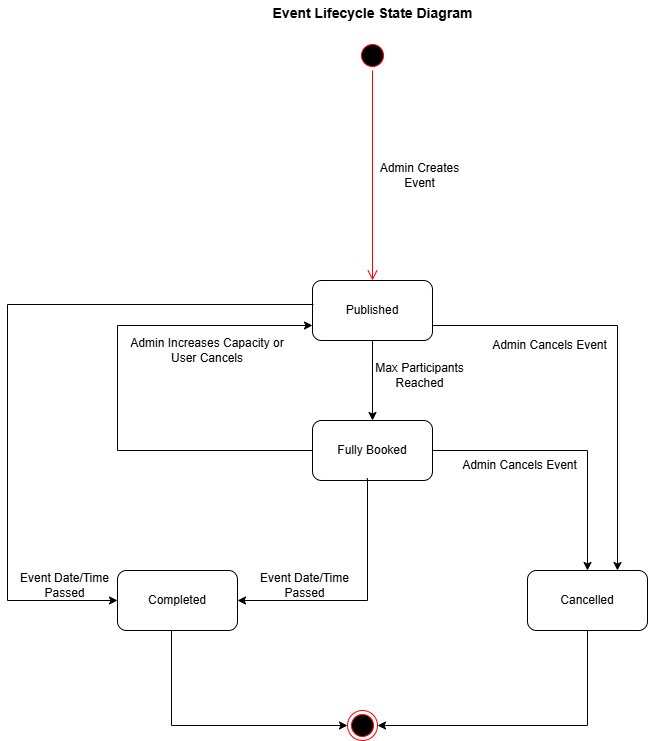

The diagram above was exported from draw.io. Its source (the exported page's mxGraphModel, read from the mxfile embedded in the PNG):
<mxGraphModel dx="713" dy="483" grid="1" gridSize="10" guides="1" tooltips="1" connect="1" arrows="1" fold="1" page="1" pageScale="1" pageWidth="1169" pageHeight="1654" math="0" shadow="0">
  <root>
    <mxCell id="0" />
    <mxCell id="1" parent="0" />
    <mxCell id="EgkUmem5MtkFPbc3UsYA-1" parent="1" style="ellipse;html=1;shape=startState;fillColor=#000000;strokeColor=#ff0000;" value="" vertex="1">
      <mxGeometry height="30" width="30" x="550" y="110" as="geometry" />
    </mxCell>
    <mxCell id="EgkUmem5MtkFPbc3UsYA-2" edge="1" parent="1" source="EgkUmem5MtkFPbc3UsYA-1" style="edgeStyle=orthogonalEdgeStyle;html=1;verticalAlign=bottom;endArrow=open;endSize=8;strokeColor=#ff0000;rounded=0;entryX=0.5;entryY=0;entryDx=0;entryDy=0;" target="sqfRQDQbJ4T6BFlzISik-3" value="">
      <mxGeometry relative="1" as="geometry">
        <mxPoint x="565" y="210" as="targetPoint" />
      </mxGeometry>
    </mxCell>
    <mxCell id="sqfRQDQbJ4T6BFlzISik-2" parent="1" style="text;html=1;whiteSpace=wrap;strokeColor=none;fillColor=none;align=center;verticalAlign=middle;rounded=0;" value="Admin Creates Event" vertex="1">
      <mxGeometry height="30" width="105" x="560" y="230" as="geometry" />
    </mxCell>
    <mxCell id="sqfRQDQbJ4T6BFlzISik-3" parent="1" style="rounded=1;whiteSpace=wrap;html=1;" value="Published" vertex="1">
      <mxGeometry height="60" width="120" x="505" y="350" as="geometry" />
    </mxCell>
    <mxCell id="sqfRQDQbJ4T6BFlzISik-18" edge="1" parent="1" source="sqfRQDQbJ4T6BFlzISik-10" style="edgeStyle=orthogonalEdgeStyle;rounded=0;orthogonalLoop=1;jettySize=auto;html=1;" target="sqfRQDQbJ4T6BFlzISik-17" value="">
      <mxGeometry relative="1" as="geometry" />
    </mxCell>
    <mxCell id="sqfRQDQbJ4T6BFlzISik-10" parent="1" style="rounded=1;whiteSpace=wrap;html=1;" value="Fully Booked" vertex="1">
      <mxGeometry height="60" width="120" x="505" y="490" as="geometry" />
    </mxCell>
    <mxCell id="sqfRQDQbJ4T6BFlzISik-12" parent="1" style="text;html=1;whiteSpace=wrap;strokeColor=none;fillColor=none;align=center;verticalAlign=middle;rounded=0;" value="Max Participants Reached" vertex="1">
      <mxGeometry height="30" width="105" x="560" y="430" as="geometry" />
    </mxCell>
    <mxCell id="sqfRQDQbJ4T6BFlzISik-15" edge="1" parent="1" source="sqfRQDQbJ4T6BFlzISik-10" style="edgeStyle=orthogonalEdgeStyle;rounded=0;orthogonalLoop=1;jettySize=auto;html=1;exitX=0;exitY=0.5;exitDx=0;exitDy=0;entryX=0;entryY=0.75;entryDx=0;entryDy=0;" target="sqfRQDQbJ4T6BFlzISik-3" value="">
      <mxGeometry relative="1" as="geometry">
        <Array as="points">
          <mxPoint x="310" y="520" />
          <mxPoint x="310" y="395" />
        </Array>
        <mxPoint x="370" y="520" as="sourcePoint" />
        <mxPoint x="370" y="600" as="targetPoint" />
      </mxGeometry>
    </mxCell>
    <mxCell id="sqfRQDQbJ4T6BFlzISik-16" parent="1" style="text;html=1;whiteSpace=wrap;strokeColor=none;fillColor=none;align=center;verticalAlign=middle;rounded=0;" value="Admin Increases Capacity or User Cancels" vertex="1">
      <mxGeometry height="40" width="160" x="320" y="400" as="geometry" />
    </mxCell>
    <mxCell id="sqfRQDQbJ4T6BFlzISik-17" parent="1" style="rounded=1;whiteSpace=wrap;html=1;" value="Cancelled" vertex="1">
      <mxGeometry height="60" width="120" x="720" y="640" as="geometry" />
    </mxCell>
    <mxCell id="sqfRQDQbJ4T6BFlzISik-19" parent="1" style="rounded=1;whiteSpace=wrap;html=1;" value="Completed" vertex="1">
      <mxGeometry height="60" width="120" x="310" y="640" as="geometry" />
    </mxCell>
    <mxCell id="sqfRQDQbJ4T6BFlzISik-21" parent="1" style="text;html=1;whiteSpace=wrap;strokeColor=none;fillColor=none;align=center;verticalAlign=middle;rounded=0;" value="Admin Cancels Event" vertex="1">
      <mxGeometry height="30" width="125" x="650" y="520" as="geometry" />
    </mxCell>
    <mxCell id="sqfRQDQbJ4T6BFlzISik-22" edge="1" parent="1" source="sqfRQDQbJ4T6BFlzISik-3" style="edgeStyle=orthogonalEdgeStyle;rounded=0;orthogonalLoop=1;jettySize=auto;html=1;exitX=1;exitY=0.75;exitDx=0;exitDy=0;entryX=0.75;entryY=0;entryDx=0;entryDy=0;" target="sqfRQDQbJ4T6BFlzISik-17" value="">
      <mxGeometry relative="1" as="geometry">
        <mxPoint x="820" y="400" as="sourcePoint" />
        <mxPoint x="820" y="480" as="targetPoint" />
      </mxGeometry>
    </mxCell>
    <mxCell id="sqfRQDQbJ4T6BFlzISik-23" parent="1" style="text;html=1;whiteSpace=wrap;strokeColor=none;fillColor=none;align=center;verticalAlign=middle;rounded=0;" value="Admin Cancels Event" vertex="1">
      <mxGeometry height="30" width="125" x="680" y="400" as="geometry" />
    </mxCell>
    <mxCell id="sqfRQDQbJ4T6BFlzISik-26" edge="1" parent="1" source="sqfRQDQbJ4T6BFlzISik-10" style="edgeStyle=orthogonalEdgeStyle;rounded=0;orthogonalLoop=1;jettySize=auto;html=1;exitX=0.45;exitY=0.967;exitDx=0;exitDy=0;exitPerimeter=0;entryX=1;entryY=0.5;entryDx=0;entryDy=0;" target="sqfRQDQbJ4T6BFlzISik-19" value="">
      <mxGeometry relative="1" as="geometry">
        <Array as="points">
          <mxPoint x="560" y="548" />
          <mxPoint x="560" y="670" />
        </Array>
        <mxPoint x="559" y="620" as="sourcePoint" />
        <mxPoint x="559" y="700" as="targetPoint" />
      </mxGeometry>
    </mxCell>
    <mxCell id="sqfRQDQbJ4T6BFlzISik-27" parent="1" style="text;html=1;whiteSpace=wrap;strokeColor=none;fillColor=none;align=center;verticalAlign=middle;rounded=0;" value="Event Date/Time Passed" vertex="1">
      <mxGeometry height="30" width="125" x="435" y="640" as="geometry" />
    </mxCell>
    <mxCell id="sqfRQDQbJ4T6BFlzISik-28" edge="1" parent="1" source="sqfRQDQbJ4T6BFlzISik-3" style="edgeStyle=orthogonalEdgeStyle;rounded=0;orthogonalLoop=1;jettySize=auto;html=1;exitX=0.008;exitY=0.4;exitDx=0;exitDy=0;exitPerimeter=0;entryX=0;entryY=0.5;entryDx=0;entryDy=0;" target="sqfRQDQbJ4T6BFlzISik-19" value="">
      <mxGeometry relative="1" as="geometry">
        <Array as="points">
          <mxPoint x="200" y="374" />
          <mxPoint x="200" y="670" />
        </Array>
        <mxPoint x="280" y="360" as="sourcePoint" />
        <mxPoint x="280" y="440" as="targetPoint" />
      </mxGeometry>
    </mxCell>
    <mxCell id="sqfRQDQbJ4T6BFlzISik-29" parent="1" style="text;html=1;whiteSpace=wrap;strokeColor=none;fillColor=none;align=center;verticalAlign=middle;rounded=0;" value="Event Date/Time Passed" vertex="1">
      <mxGeometry height="30" width="125" x="195" y="640" as="geometry" />
    </mxCell>
    <mxCell id="sqfRQDQbJ4T6BFlzISik-30" parent="1" style="ellipse;html=1;shape=endState;fillColor=#000000;strokeColor=#ff0000;" value="" vertex="1">
      <mxGeometry height="30" width="30" x="540" y="780" as="geometry" />
    </mxCell>
    <mxCell id="sqfRQDQbJ4T6BFlzISik-31" edge="1" parent="1" source="sqfRQDQbJ4T6BFlzISik-17" style="edgeStyle=orthogonalEdgeStyle;rounded=0;orthogonalLoop=1;jettySize=auto;html=1;exitX=0.5;exitY=1;exitDx=0;exitDy=0;entryX=1;entryY=0.5;entryDx=0;entryDy=0;" target="sqfRQDQbJ4T6BFlzISik-30" value="">
      <mxGeometry relative="1" as="geometry">
        <mxPoint x="779.5" y="755" as="sourcePoint" />
        <mxPoint x="779.5" y="835" as="targetPoint" />
      </mxGeometry>
    </mxCell>
    <mxCell id="sqfRQDQbJ4T6BFlzISik-32" edge="1" parent="1" source="sqfRQDQbJ4T6BFlzISik-19" style="edgeStyle=orthogonalEdgeStyle;rounded=0;orthogonalLoop=1;jettySize=auto;html=1;exitX=0.45;exitY=1;exitDx=0;exitDy=0;exitPerimeter=0;entryX=0;entryY=0.5;entryDx=0;entryDy=0;" target="sqfRQDQbJ4T6BFlzISik-30" value="">
      <mxGeometry relative="1" as="geometry">
        <mxPoint x="350" y="730" as="sourcePoint" />
        <mxPoint x="350" y="810" as="targetPoint" />
      </mxGeometry>
    </mxCell>
    <mxCell id="sqfRQDQbJ4T6BFlzISik-34" parent="1" style="text;align=center;fontStyle=1;verticalAlign=middle;spacingLeft=3;spacingRight=3;strokeColor=none;rotatable=0;points=[[0,0.5],[1,0.5]];portConstraint=eastwest;html=1;fontSize=14;" value="Event Lifecycle State Diagram" vertex="1">
      <mxGeometry height="26" width="80" x="525" y="70" as="geometry" />
    </mxCell>
    <mxCell id="xZ63RcTtLB20CRjw46OD-1" edge="1" parent="1" source="sqfRQDQbJ4T6BFlzISik-3" style="edgeStyle=orthogonalEdgeStyle;rounded=0;orthogonalLoop=1;jettySize=auto;html=1;exitX=0.5;exitY=1;exitDx=0;exitDy=0;entryX=0.5;entryY=0;entryDx=0;entryDy=0;" target="sqfRQDQbJ4T6BFlzISik-10" value="">
      <mxGeometry relative="1" as="geometry">
        <mxPoint x="540" y="440" as="sourcePoint" />
        <mxPoint x="540" y="520" as="targetPoint" />
      </mxGeometry>
    </mxCell>
  </root>
</mxGraphModel>